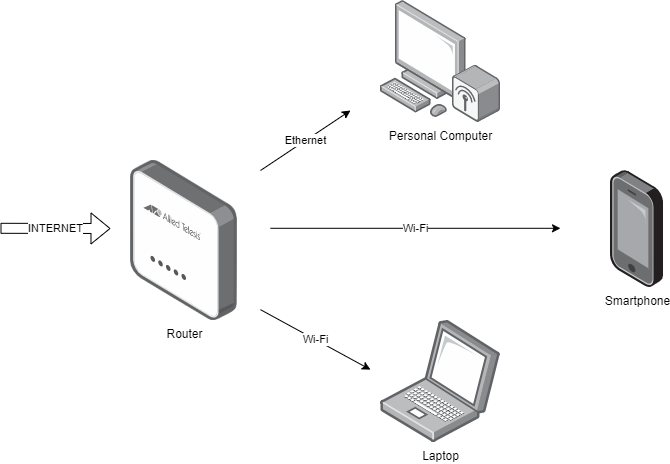

The diagram above was exported from draw.io. Its source (the exported page's mxGraphModel, read from the mxfile embedded in the PNG):
<mxGraphModel dx="1422" dy="737" grid="1" gridSize="10" guides="1" tooltips="1" connect="1" arrows="1" fold="1" page="1" pageScale="1" pageWidth="827" pageHeight="1169" math="0" shadow="0">
  <root>
    <mxCell id="0" />
    <mxCell id="1" parent="0" />
    <mxCell id="ykz60sTdT_IhVNtORA6t-5" value="Ethernet" style="endArrow=classic;html=1;" edge="1" parent="1">
      <mxGeometry width="50" height="50" relative="1" as="geometry">
        <mxPoint x="280" y="330" as="sourcePoint" />
        <mxPoint x="370" y="270" as="targetPoint" />
      </mxGeometry>
    </mxCell>
    <mxCell id="ykz60sTdT_IhVNtORA6t-8" value="Wi-Fi" style="endArrow=classic;html=1;" edge="1" parent="1">
      <mxGeometry width="50" height="50" relative="1" as="geometry">
        <mxPoint x="280" y="469.18" as="sourcePoint" />
        <mxPoint x="390" y="529.18" as="targetPoint" />
      </mxGeometry>
    </mxCell>
    <mxCell id="ykz60sTdT_IhVNtORA6t-9" value="Wi-Fi" style="endArrow=classic;html=1;" edge="1" parent="1">
      <mxGeometry width="50" height="50" relative="1" as="geometry">
        <mxPoint x="290" y="387.8" as="sourcePoint" />
        <mxPoint x="580" y="387.8" as="targetPoint" />
      </mxGeometry>
    </mxCell>
    <mxCell id="ykz60sTdT_IhVNtORA6t-10" value="Laptop" style="points=[];aspect=fixed;html=1;align=center;shadow=0;dashed=0;image;image=img/lib/allied_telesis/computer_and_terminals/Laptop.svg;" vertex="1" parent="1">
      <mxGeometry x="400" y="480" width="120" height="121.72" as="geometry" />
    </mxCell>
    <mxCell id="ykz60sTdT_IhVNtORA6t-11" value="Personal Computer" style="points=[];aspect=fixed;html=1;align=center;shadow=0;dashed=0;image;image=img/lib/allied_telesis/computer_and_terminals/Personal_Computer_Wireless.svg;" vertex="1" parent="1">
      <mxGeometry x="400" y="160" width="120" height="122.29" as="geometry" />
    </mxCell>
    <mxCell id="ykz60sTdT_IhVNtORA6t-12" value="Smartphone" style="points=[];aspect=fixed;html=1;align=center;shadow=0;dashed=0;image;image=img/lib/allied_telesis/computer_and_terminals/Smartphone.svg;" vertex="1" parent="1">
      <mxGeometry x="630" y="330" width="53.44" height="116.6" as="geometry" />
    </mxCell>
    <mxCell id="ykz60sTdT_IhVNtORA6t-13" value="Router" style="points=[];aspect=fixed;html=1;align=center;shadow=0;dashed=0;image;image=img/lib/allied_telesis/wireless/Access_Point_Indoor.svg;" vertex="1" parent="1">
      <mxGeometry x="150" y="320" width="107.25" height="160" as="geometry" />
    </mxCell>
    <mxCell id="ykz60sTdT_IhVNtORA6t-15" value="INTERNET" style="shape=flexArrow;endArrow=classic;html=1;" edge="1" parent="1">
      <mxGeometry width="50" height="50" relative="1" as="geometry">
        <mxPoint x="20" y="387.8" as="sourcePoint" />
        <mxPoint x="130" y="388" as="targetPoint" />
      </mxGeometry>
    </mxCell>
  </root>
</mxGraphModel>